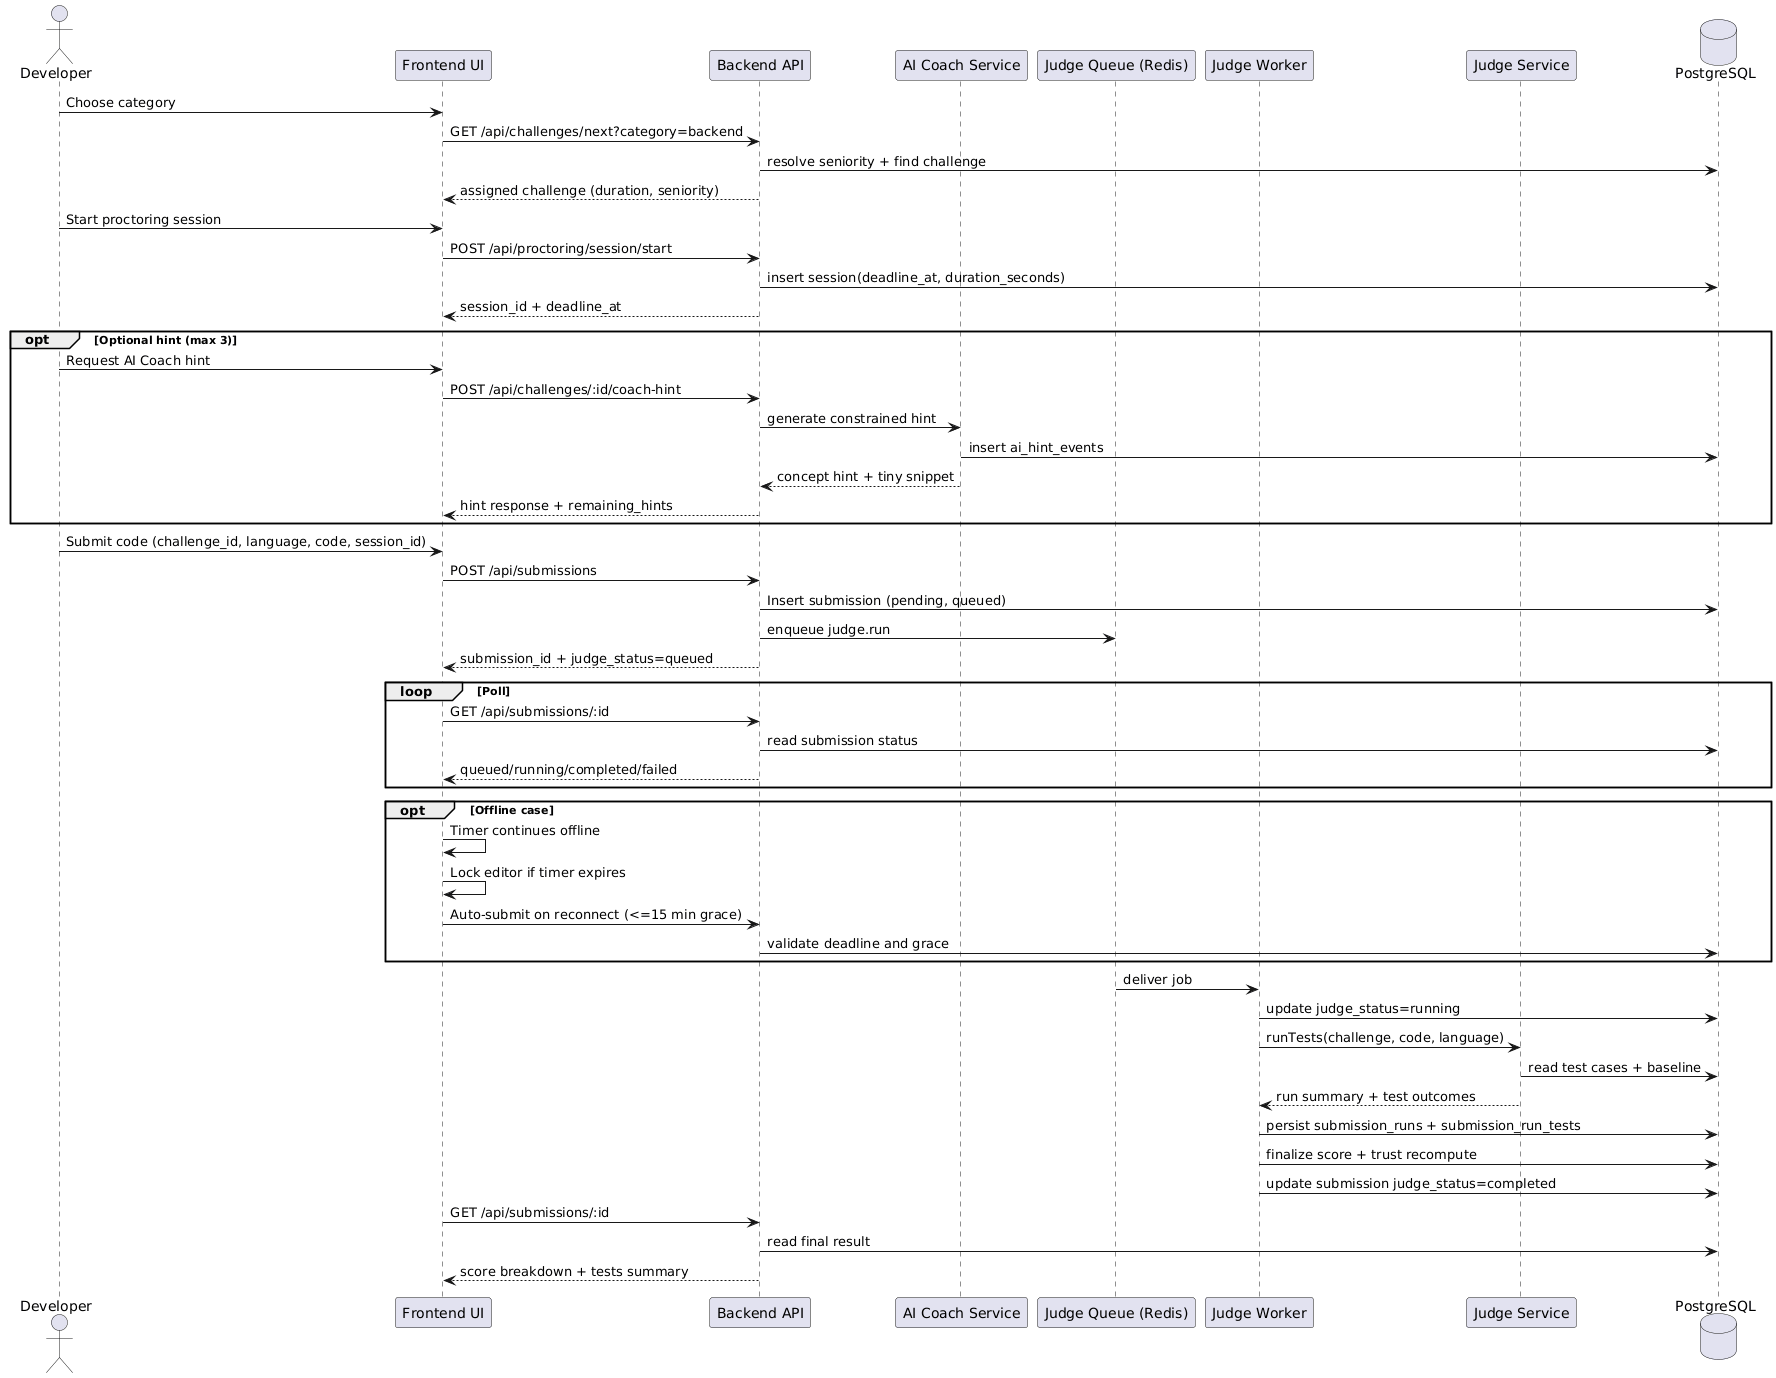

The diagram above was rendered by PlantUML. Its source (embedded in the PNG):
@startuml
actor Developer
participant "Frontend UI" as FE
participant "Backend API" as API
participant "AI Coach Service" as Coach
participant "Judge Queue (Redis)" as Q
participant "Judge Worker" as W
participant "Judge Service" as J
database "PostgreSQL" as DB

Developer -> FE: Choose category
FE -> API: GET /api/challenges/next?category=backend
API -> DB: resolve seniority + find challenge
API --> FE: assigned challenge (duration, seniority)

Developer -> FE: Start proctoring session
FE -> API: POST /api/proctoring/session/start
API -> DB: insert session(deadline_at, duration_seconds)
API --> FE: session_id + deadline_at

opt Optional hint (max 3)
  Developer -> FE: Request AI Coach hint
  FE -> API: POST /api/challenges/:id/coach-hint
  API -> Coach: generate constrained hint
  Coach -> DB: insert ai_hint_events
  Coach --> API: concept hint + tiny snippet
  API --> FE: hint response + remaining_hints
end

Developer -> FE: Submit code (challenge_id, language, code, session_id)
FE -> API: POST /api/submissions
API -> DB: Insert submission (pending, queued)
API -> Q: enqueue judge.run
API --> FE: submission_id + judge_status=queued

loop Poll
  FE -> API: GET /api/submissions/:id
  API -> DB: read submission status
  API --> FE: queued/running/completed/failed
end

opt Offline case
  FE -> FE: Timer continues offline
  FE -> FE: Lock editor if timer expires
  FE -> API: Auto-submit on reconnect (<=15 min grace)
  API -> DB: validate deadline and grace
end

Q -> W: deliver job
W -> DB: update judge_status=running
W -> J: runTests(challenge, code, language)
J -> DB: read test cases + baseline
J --> W: run summary + test outcomes
W -> DB: persist submission_runs + submission_run_tests
W -> DB: finalize score + trust recompute
W -> DB: update submission judge_status=completed

FE -> API: GET /api/submissions/:id
API -> DB: read final result
API --> FE: score breakdown + tests summary
@enduml